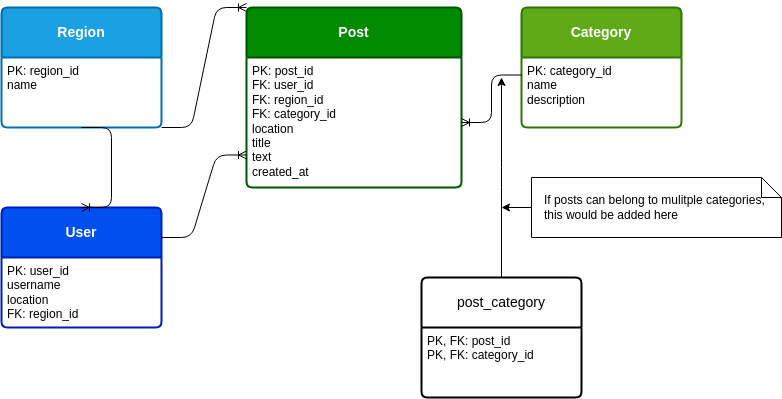

The diagram above was exported from draw.io. Its source (the exported page's mxGraphModel, read from the mxfile embedded in the PNG):
<mxGraphModel dx="546" dy="445" grid="1" gridSize="10" guides="1" tooltips="1" connect="1" arrows="1" fold="1" page="1" pageScale="1" pageWidth="850" pageHeight="1100" background="#FFFFFF" math="0" shadow="0">
  <root>
    <mxCell id="0" />
    <mxCell id="1" parent="0" />
    <mxCell id="2" value="&lt;b&gt;Region&lt;/b&gt;" style="swimlane;childLayout=stackLayout;horizontal=1;startSize=50;horizontalStack=0;rounded=1;fontSize=14;fontStyle=0;strokeWidth=2;resizeParent=0;resizeLast=1;shadow=0;dashed=0;align=center;arcSize=4;whiteSpace=wrap;html=1;fillColor=#1ba1e2;fontColor=#ffffff;strokeColor=#006EAF;" parent="1" vertex="1">
      <mxGeometry x="40" y="40" width="160" height="120" as="geometry" />
    </mxCell>
    <mxCell id="3" value="PK: region_id&lt;div&gt;name&lt;/div&gt;" style="align=left;strokeColor=none;fillColor=none;spacingLeft=4;fontSize=12;verticalAlign=top;resizable=0;rotatable=0;part=1;html=1;" parent="2" vertex="1">
      <mxGeometry y="50" width="160" height="70" as="geometry" />
    </mxCell>
    <mxCell id="4" value="&lt;b&gt;Post&lt;/b&gt;" style="swimlane;childLayout=stackLayout;horizontal=1;startSize=50;horizontalStack=0;rounded=1;fontSize=14;fontStyle=0;strokeWidth=2;resizeParent=0;resizeLast=1;shadow=0;dashed=0;align=center;arcSize=4;whiteSpace=wrap;html=1;fillColor=#008a00;fontColor=#ffffff;strokeColor=#005700;" parent="1" vertex="1">
      <mxGeometry x="285" y="40" width="215" height="180" as="geometry" />
    </mxCell>
    <mxCell id="5" value="PK: post_id&lt;div&gt;FK: user_id&lt;/div&gt;&lt;div&gt;FK: region_id&lt;/div&gt;&lt;div&gt;FK: category_id&lt;/div&gt;&lt;div&gt;location&lt;/div&gt;&lt;div&gt;title&lt;/div&gt;&lt;div&gt;text&lt;/div&gt;&lt;div&gt;created_at&lt;/div&gt;" style="align=left;strokeColor=none;fillColor=none;spacingLeft=4;fontSize=12;verticalAlign=top;resizable=0;rotatable=0;part=1;html=1;" parent="4" vertex="1">
      <mxGeometry y="50" width="215" height="130" as="geometry" />
    </mxCell>
    <mxCell id="6" value="&lt;b&gt;User&lt;/b&gt;" style="swimlane;childLayout=stackLayout;horizontal=1;startSize=50;horizontalStack=0;rounded=1;fontSize=14;fontStyle=0;strokeWidth=2;resizeParent=0;resizeLast=1;shadow=0;dashed=0;align=center;arcSize=4;whiteSpace=wrap;html=1;fillColor=#0050ef;fontColor=#ffffff;strokeColor=#001DBC;" parent="1" vertex="1">
      <mxGeometry x="40" y="240" width="160" height="120" as="geometry" />
    </mxCell>
    <mxCell id="7" value="&lt;font style=&quot;color: light-dark(rgb(0, 0, 0), rgb(255, 255, 255));&quot;&gt;PK: user_id&lt;/font&gt;&lt;div&gt;&lt;font style=&quot;color: light-dark(rgb(0, 0, 0), rgb(255, 255, 255));&quot;&gt;username&lt;br&gt;&lt;/font&gt;&lt;div&gt;&lt;font style=&quot;color: light-dark(rgb(0, 0, 0), rgb(255, 255, 255));&quot;&gt;location&lt;/font&gt;&lt;/div&gt;&lt;div&gt;&lt;font style=&quot;color: light-dark(rgb(0, 0, 0), rgb(255, 255, 255));&quot;&gt;FK: region_id&lt;/font&gt;&lt;/div&gt;&lt;/div&gt;" style="align=left;strokeColor=none;fillColor=none;spacingLeft=4;fontSize=12;verticalAlign=top;resizable=0;rotatable=0;part=1;html=1;" parent="6" vertex="1">
      <mxGeometry y="50" width="160" height="70" as="geometry" />
    </mxCell>
    <mxCell id="14" value="&lt;b&gt;Category&lt;/b&gt;" style="swimlane;childLayout=stackLayout;horizontal=1;startSize=50;horizontalStack=0;rounded=1;fontSize=14;fontStyle=0;strokeWidth=2;resizeParent=0;resizeLast=1;shadow=0;dashed=0;align=center;arcSize=4;whiteSpace=wrap;html=1;fillColor=#60a917;fontColor=#ffffff;strokeColor=#2D7600;" parent="1" vertex="1">
      <mxGeometry x="560" y="40" width="160" height="120" as="geometry" />
    </mxCell>
    <mxCell id="15" value="PK: category_id&lt;div&gt;name&lt;/div&gt;&lt;div&gt;description&lt;/div&gt;" style="align=left;strokeColor=none;fillColor=none;spacingLeft=4;fontSize=12;verticalAlign=top;resizable=0;rotatable=0;part=1;html=1;" parent="14" vertex="1">
      <mxGeometry y="50" width="160" height="70" as="geometry" />
    </mxCell>
    <mxCell id="16" value="" style="edgeStyle=entityRelationEdgeStyle;fontSize=12;html=1;endArrow=ERoneToMany;exitX=1;exitY=0.25;exitDx=0;exitDy=0;entryX=0;entryY=0.75;entryDx=0;entryDy=0;" parent="1" source="6" target="5" edge="1">
      <mxGeometry width="100" height="100" relative="1" as="geometry">
        <mxPoint x="330" y="320" as="sourcePoint" />
        <mxPoint x="532" y="300" as="targetPoint" />
      </mxGeometry>
    </mxCell>
    <mxCell id="17" value="" style="edgeStyle=entityRelationEdgeStyle;fontSize=12;html=1;endArrow=ERoneToMany;exitX=0;exitY=0.25;exitDx=0;exitDy=0;" parent="1" source="15" target="5" edge="1">
      <mxGeometry width="100" height="100" relative="1" as="geometry">
        <mxPoint x="170" y="350" as="sourcePoint" />
        <mxPoint x="390" y="190" as="targetPoint" />
      </mxGeometry>
    </mxCell>
    <mxCell id="18" value="" style="edgeStyle=entityRelationEdgeStyle;fontSize=12;html=1;endArrow=ERoneToMany;exitX=0.5;exitY=1;exitDx=0;exitDy=0;entryX=0.5;entryY=0;entryDx=0;entryDy=0;" parent="1" source="3" target="6" edge="1">
      <mxGeometry width="100" height="100" relative="1" as="geometry">
        <mxPoint x="330" y="320" as="sourcePoint" />
        <mxPoint x="430" y="220" as="targetPoint" />
      </mxGeometry>
    </mxCell>
    <mxCell id="19" value="" style="edgeStyle=entityRelationEdgeStyle;fontSize=12;html=1;endArrow=ERoneToMany;exitX=1;exitY=1;exitDx=0;exitDy=0;entryX=0;entryY=0;entryDx=0;entryDy=0;" parent="1" source="3" target="4" edge="1">
      <mxGeometry width="100" height="100" relative="1" as="geometry">
        <mxPoint x="330" y="320" as="sourcePoint" />
        <mxPoint x="430" y="220" as="targetPoint" />
      </mxGeometry>
    </mxCell>
    <mxCell id="23" style="edgeStyle=none;html=1;" parent="1" source="21" edge="1">
      <mxGeometry relative="1" as="geometry">
        <mxPoint x="540" y="110" as="targetPoint" />
        <Array as="points">
          <mxPoint x="540" y="210" />
        </Array>
      </mxGeometry>
    </mxCell>
    <mxCell id="21" value="post_category" style="swimlane;childLayout=stackLayout;horizontal=1;startSize=50;horizontalStack=0;rounded=1;fontSize=14;fontStyle=0;strokeWidth=2;resizeParent=0;resizeLast=1;shadow=0;dashed=0;align=center;arcSize=4;whiteSpace=wrap;html=1;" parent="1" vertex="1">
      <mxGeometry x="460" y="310" width="160" height="120" as="geometry" />
    </mxCell>
    <mxCell id="22" value="PK, FK: post_id&lt;div&gt;PK, FK: category_id&lt;/div&gt;" style="align=left;strokeColor=none;fillColor=none;spacingLeft=4;fontSize=12;verticalAlign=top;resizable=0;rotatable=0;part=1;html=1;" parent="21" vertex="1">
      <mxGeometry y="50" width="160" height="70" as="geometry" />
    </mxCell>
    <mxCell id="27" style="edgeStyle=none;html=1;" parent="1" source="25" edge="1">
      <mxGeometry relative="1" as="geometry">
        <mxPoint x="540" y="240" as="targetPoint" />
      </mxGeometry>
    </mxCell>
    <mxCell id="25" value="&lt;span style=&quot;text-wrap-mode: nowrap;&quot;&gt;&lt;font style=&quot;color: light-dark(rgb(0, 0, 0), rgb(255, 255, 255));&quot;&gt;If posts can belong to mulitple categories,&amp;nbsp;&lt;/font&gt;&lt;/span&gt;&lt;div style=&quot;text-align: left;&quot;&gt;&lt;span style=&quot;text-wrap-mode: nowrap;&quot;&gt;&lt;font style=&quot;color: light-dark(rgb(0, 0, 0), rgb(255, 255, 255));&quot;&gt;this would be added here&lt;/font&gt;&lt;/span&gt;&lt;/div&gt;" style="shape=note;size=20;whiteSpace=wrap;html=1;" parent="1" vertex="1">
      <mxGeometry x="570" y="210" width="250" height="60" as="geometry" />
    </mxCell>
  </root>
</mxGraphModel>